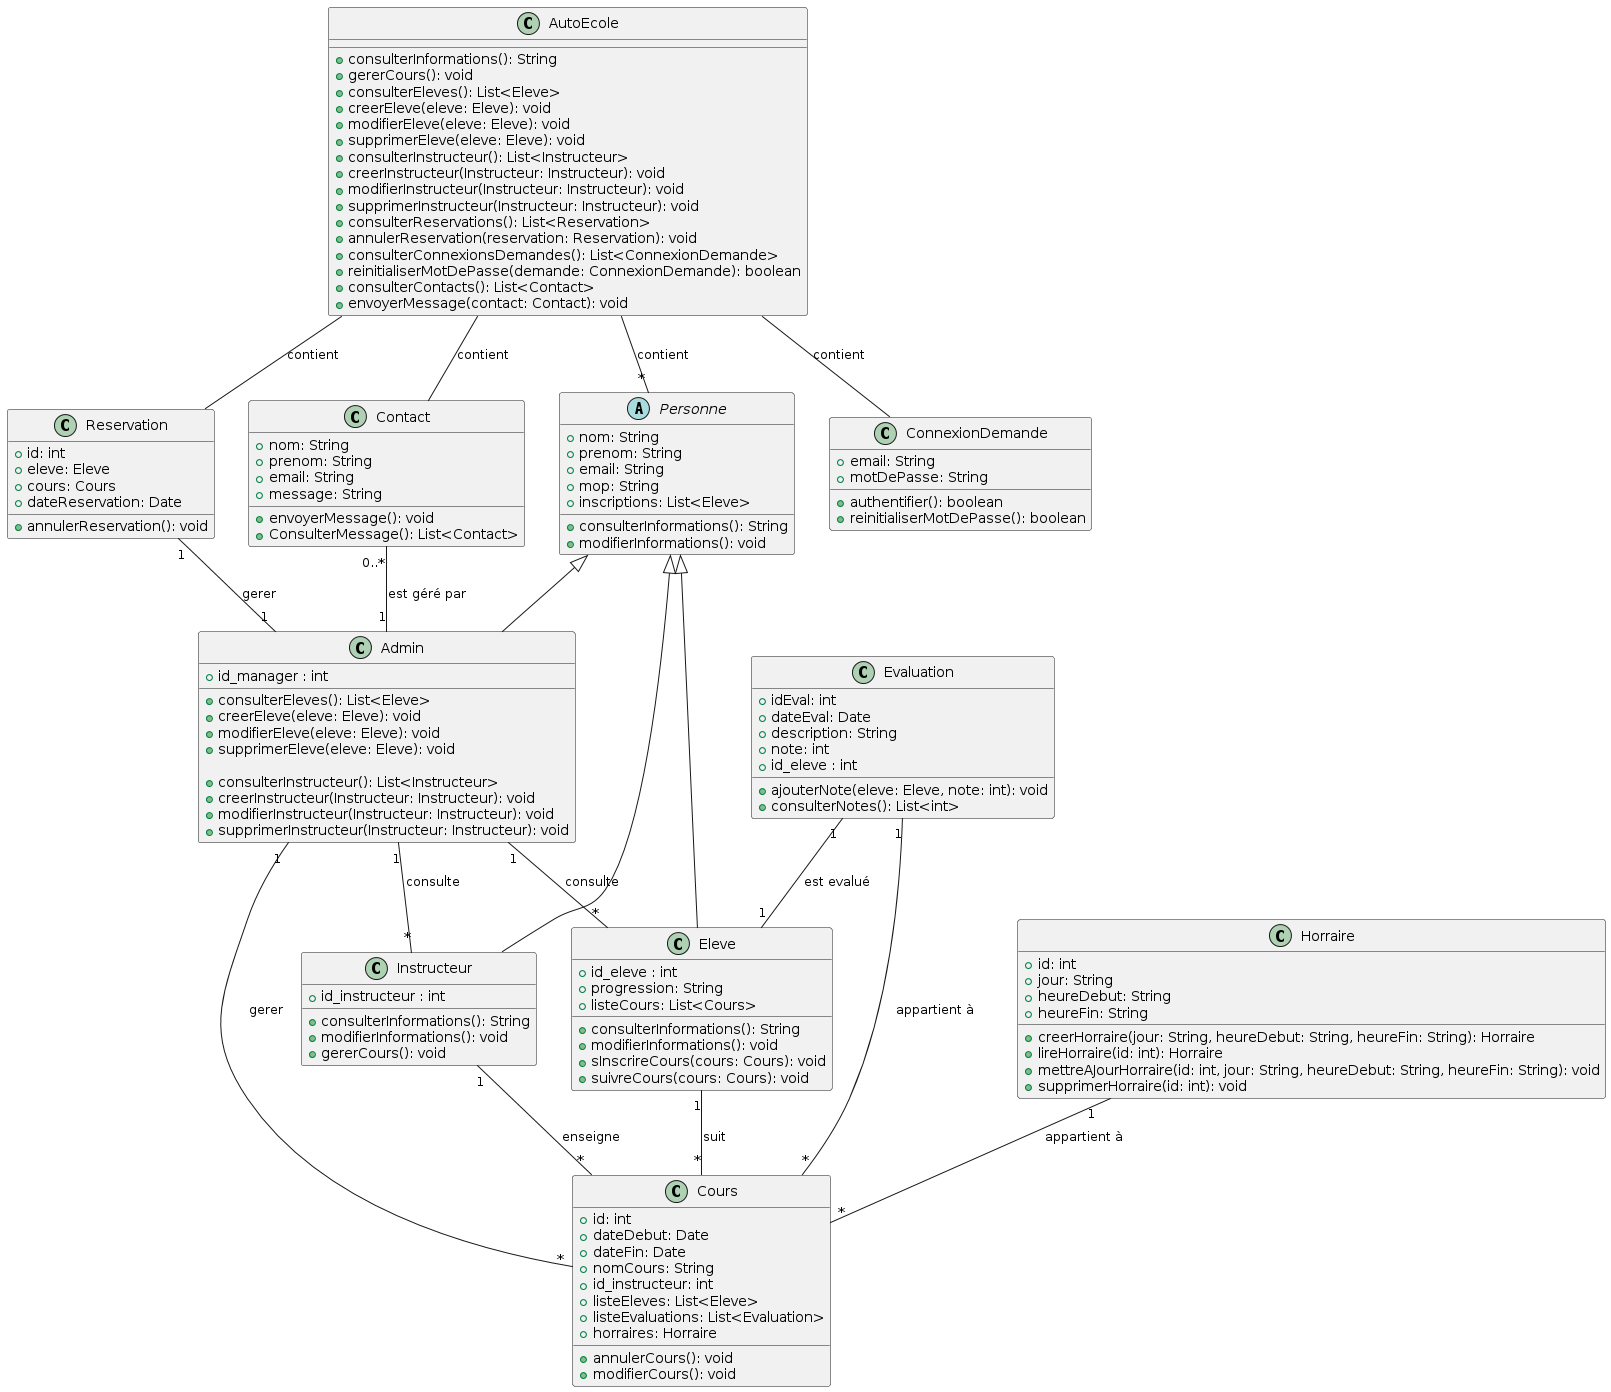

The diagram above was rendered by PlantUML. Its source (embedded in the PNG):
@startuml
abstract class Personne {
    + nom: String
    + prenom: String
    + email: String
    + mop: String
    + inscriptions: List<Eleve>

    + consulterInformations(): String
    + modifierInformations(): void
}

class Instructeur {
    + id_instructeur : int

    + consulterInformations(): String
    + modifierInformations(): void
    + gererCours(): void
}

class Admin {
    + id_manager : int

    
    + consulterEleves(): List<Eleve>
    + creerEleve(eleve: Eleve): void
    + modifierEleve(eleve: Eleve): void
    + supprimerEleve(eleve: Eleve): void

    + consulterInstructeur(): List<Instructeur>
    + creerInstructeur(Instructeur: Instructeur): void
    + modifierInstructeur(Instructeur: Instructeur): void
    + supprimerInstructeur(Instructeur: Instructeur): void
}

class Eleve {
    + id_eleve : int
    + progression: String
    + listeCours: List<Cours>

    + consulterInformations(): String
    + modifierInformations(): void
    + sInscrireCours(cours: Cours): void
    + suivreCours(cours: Cours): void
}





class Cours {
    + id: int
    + dateDebut: Date
    + dateFin: Date
    + nomCours: String
    + id_instructeur: int
    + listeEleves: List<Eleve>
    + listeEvaluations: List<Evaluation>
    + horraires: Horraire

    + annulerCours(): void
    + modifierCours(): void
}

class Evaluation {
    + idEval: int
    + dateEval: Date
    + description: String
    + note: int
    + id_eleve : int

    + ajouterNote(eleve: Eleve, note: int): void
    + consulterNotes(): List<int>
}


class Reservation {
    + id: int
    + eleve: Eleve
    + cours: Cours
    + dateReservation: Date

    + annulerReservation(): void
}

class ConnexionDemande {
    + email: String
    + motDePasse: String

    + authentifier(): boolean
    + reinitialiserMotDePasse(): boolean
}

class Horraire {
    + id: int
    + jour: String
    + heureDebut: String
    + heureFin: String

    + creerHorraire(jour: String, heureDebut: String, heureFin: String): Horraire
    + lireHorraire(id: int): Horraire
    + mettreAJourHorraire(id: int, jour: String, heureDebut: String, heureFin: String): void
    + supprimerHorraire(id: int): void
}

class AutoEcole {
    + consulterInformations(): String
    + gererCours(): void
    + consulterEleves(): List<Eleve>
    + creerEleve(eleve: Eleve): void
    + modifierEleve(eleve: Eleve): void
    + supprimerEleve(eleve: Eleve): void
    + consulterInstructeur(): List<Instructeur>
    + creerInstructeur(Instructeur: Instructeur): void
    + modifierInstructeur(Instructeur: Instructeur): void
    + supprimerInstructeur(Instructeur: Instructeur): void
    + consulterReservations(): List<Reservation>
    + annulerReservation(reservation: Reservation): void
    + consulterConnexionsDemandes(): List<ConnexionDemande>
    + reinitialiserMotDePasse(demande: ConnexionDemande): boolean
    + consulterContacts(): List<Contact>
    + envoyerMessage(contact: Contact): void
}

class Contact{
    + nom: String
    + prenom: String
    + email: String
    + message: String

    + envoyerMessage(): void
    + ConsulterMessage(): List<Contact>

}

Personne <|-- Instructeur
Personne <|-- Eleve
Personne <|-- Admin
Reservation "1" -- "1" Admin : "gerer"
Instructeur "1" -- "*" Cours : "enseigne"
Eleve "1" -- "*" Cours : "suit"
Admin "1" -- "*" Cours : "gerer"
Evaluation "1" -- "1" Eleve : "est evalué"
Evaluation "1" -- "*" Cours : "appartient à"
Admin "1" -- "*" Instructeur : "consulte"
Admin "1" -- "*" Eleve : "consulte"
Horraire "1" -- "*" Cours : "appartient à"
Contact "0..*" -- "1" Admin : "est géré par"
AutoEcole -- "*" Personne : "contient"
AutoEcole -- Reservation : "contient"
AutoEcole -- ConnexionDemande : "contient"
AutoEcole -- Contact : "contient"
@enduml